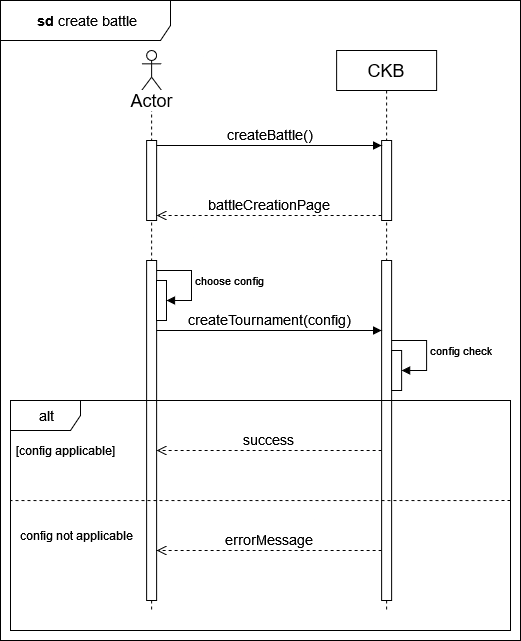

The diagram above was exported from draw.io. Its source (the exported page's mxGraphModel, read from the mxfile embedded in the PNG):
<mxGraphModel dx="1050" dy="576" grid="1" gridSize="10" guides="1" tooltips="1" connect="1" arrows="1" fold="1" page="1" pageScale="1" pageWidth="850" pageHeight="1100" math="0" shadow="0">
  <root>
    <mxCell id="0" />
    <mxCell id="1" parent="0" />
    <mxCell id="xkZvkwMKXbBvvvNfzEan-147" value="" style="shape=umlLifeline;perimeter=lifelinePerimeter;whiteSpace=wrap;html=1;container=1;dropTarget=0;collapsible=0;recursiveResize=0;outlineConnect=0;portConstraint=eastwest;newEdgeStyle={&quot;curved&quot;:0,&quot;rounded&quot;:0};participant=umlActor;" vertex="1" parent="1">
      <mxGeometry x="331.12" y="100" width="20" height="560" as="geometry" />
    </mxCell>
    <mxCell id="xkZvkwMKXbBvvvNfzEan-148" value="" style="html=1;points=[[0,0,0,0,5],[0,1,0,0,-5],[1,0,0,0,5],[1,1,0,0,-5]];perimeter=orthogonalPerimeter;outlineConnect=0;targetShapes=umlLifeline;portConstraint=eastwest;newEdgeStyle={&quot;curved&quot;:0,&quot;rounded&quot;:0};" vertex="1" parent="xkZvkwMKXbBvvvNfzEan-147">
      <mxGeometry x="5" y="90" width="10" height="80" as="geometry" />
    </mxCell>
    <mxCell id="xkZvkwMKXbBvvvNfzEan-149" value="" style="html=1;points=[[0,0,0,0,5],[0,1,0,0,-5],[1,0,0,0,5],[1,1,0,0,-5]];perimeter=orthogonalPerimeter;outlineConnect=0;targetShapes=umlLifeline;portConstraint=eastwest;newEdgeStyle={&quot;curved&quot;:0,&quot;rounded&quot;:0};" vertex="1" parent="xkZvkwMKXbBvvvNfzEan-147">
      <mxGeometry x="5" y="210" width="10" height="340" as="geometry" />
    </mxCell>
    <mxCell id="xkZvkwMKXbBvvvNfzEan-150" value="&lt;font style=&quot;font-size: 18px;&quot;&gt;CKB&lt;/font&gt;" style="shape=umlLifeline;perimeter=lifelinePerimeter;whiteSpace=wrap;html=1;container=1;dropTarget=0;collapsible=0;recursiveResize=0;outlineConnect=0;portConstraint=eastwest;newEdgeStyle={&quot;curved&quot;:0,&quot;rounded&quot;:0};" vertex="1" parent="1">
      <mxGeometry x="526.12" y="100" width="100" height="560" as="geometry" />
    </mxCell>
    <mxCell id="xkZvkwMKXbBvvvNfzEan-151" value="" style="html=1;points=[[0,0,0,0,5],[0,1,0,0,-5],[1,0,0,0,5],[1,1,0,0,-5]];perimeter=orthogonalPerimeter;outlineConnect=0;targetShapes=umlLifeline;portConstraint=eastwest;newEdgeStyle={&quot;curved&quot;:0,&quot;rounded&quot;:0};" vertex="1" parent="xkZvkwMKXbBvvvNfzEan-150">
      <mxGeometry x="45" y="90" width="10" height="80" as="geometry" />
    </mxCell>
    <mxCell id="xkZvkwMKXbBvvvNfzEan-152" value="" style="html=1;points=[[0,0,0,0,5],[0,1,0,0,-5],[1,0,0,0,5],[1,1,0,0,-5]];perimeter=orthogonalPerimeter;outlineConnect=0;targetShapes=umlLifeline;portConstraint=eastwest;newEdgeStyle={&quot;curved&quot;:0,&quot;rounded&quot;:0};" vertex="1" parent="xkZvkwMKXbBvvvNfzEan-150">
      <mxGeometry x="45" y="210" width="10" height="340" as="geometry" />
    </mxCell>
    <mxCell id="xkZvkwMKXbBvvvNfzEan-153" value="" style="html=1;points=[[0,0,0,0,5],[0,1,0,0,-5],[1,0,0,0,5],[1,1,0,0,-5]];perimeter=orthogonalPerimeter;outlineConnect=0;targetShapes=umlLifeline;portConstraint=eastwest;newEdgeStyle={&quot;curved&quot;:0,&quot;rounded&quot;:0};" vertex="1" parent="xkZvkwMKXbBvvvNfzEan-150">
      <mxGeometry x="55" y="300" width="10" height="40" as="geometry" />
    </mxCell>
    <mxCell id="xkZvkwMKXbBvvvNfzEan-154" value="config check" style="html=1;align=left;spacingLeft=2;endArrow=block;rounded=0;edgeStyle=orthogonalEdgeStyle;curved=0;rounded=0;" edge="1" parent="xkZvkwMKXbBvvvNfzEan-150" target="xkZvkwMKXbBvvvNfzEan-153">
      <mxGeometry relative="1" as="geometry">
        <mxPoint x="55" y="290" as="sourcePoint" />
        <Array as="points">
          <mxPoint x="90" y="290" />
          <mxPoint x="90" y="320" />
        </Array>
      </mxGeometry>
    </mxCell>
    <mxCell id="xkZvkwMKXbBvvvNfzEan-155" value="&lt;font style=&quot;font-size: 14px;&quot;&gt;createBattle()&lt;/font&gt;" style="html=1;verticalAlign=bottom;endArrow=block;curved=0;rounded=0;entryX=0;entryY=0;entryDx=0;entryDy=5;" edge="1" parent="1" source="xkZvkwMKXbBvvvNfzEan-148" target="xkZvkwMKXbBvvvNfzEan-151">
      <mxGeometry relative="1" as="geometry">
        <mxPoint x="501.12" y="195" as="sourcePoint" />
      </mxGeometry>
    </mxCell>
    <mxCell id="xkZvkwMKXbBvvvNfzEan-156" value="&lt;font style=&quot;font-size: 14px;&quot;&gt;battleCreationPage&lt;br&gt;&lt;/font&gt;" style="html=1;verticalAlign=bottom;endArrow=open;dashed=1;endSize=8;curved=0;rounded=0;exitX=0;exitY=1;exitDx=0;exitDy=-5;" edge="1" parent="1" source="xkZvkwMKXbBvvvNfzEan-151" target="xkZvkwMKXbBvvvNfzEan-148">
      <mxGeometry relative="1" as="geometry">
        <mxPoint x="501.12" y="265" as="targetPoint" />
      </mxGeometry>
    </mxCell>
    <mxCell id="xkZvkwMKXbBvvvNfzEan-157" value="&lt;font style=&quot;font-size: 14px;&quot;&gt;createTournament(config)&lt;/font&gt;" style="html=1;verticalAlign=bottom;endArrow=block;curved=0;rounded=0;" edge="1" parent="1" source="xkZvkwMKXbBvvvNfzEan-149" target="xkZvkwMKXbBvvvNfzEan-152">
      <mxGeometry relative="1" as="geometry">
        <mxPoint x="501.12" y="415" as="sourcePoint" />
        <mxPoint as="offset" />
        <Array as="points">
          <mxPoint x="460" y="380" />
        </Array>
      </mxGeometry>
    </mxCell>
    <mxCell id="xkZvkwMKXbBvvvNfzEan-158" value="&lt;font style=&quot;font-size: 18px;&quot;&gt;Actor&lt;/font&gt;" style="text;html=1;align=center;verticalAlign=middle;resizable=0;points=[];autosize=1;strokeColor=none;fillColor=none;labelBackgroundColor=default;" vertex="1" parent="1">
      <mxGeometry x="306.12" y="130" width="70" height="40" as="geometry" />
    </mxCell>
    <mxCell id="xkZvkwMKXbBvvvNfzEan-159" value="&lt;font style=&quot;font-size: 14px;&quot;&gt;success&lt;/font&gt;" style="html=1;verticalAlign=bottom;endArrow=open;dashed=1;endSize=8;rounded=0;" edge="1" parent="1" source="xkZvkwMKXbBvvvNfzEan-152" target="xkZvkwMKXbBvvvNfzEan-149">
      <mxGeometry relative="1" as="geometry">
        <mxPoint x="351.12" y="500" as="targetPoint" />
        <mxPoint x="576.12" y="500" as="sourcePoint" />
        <Array as="points">
          <mxPoint x="450" y="500" />
        </Array>
      </mxGeometry>
    </mxCell>
    <mxCell id="xkZvkwMKXbBvvvNfzEan-160" value="&lt;font style=&quot;font-size: 14px;&quot;&gt;&lt;b&gt;&amp;nbsp;sd &lt;/b&gt;create battle&lt;b&gt;&lt;br&gt;&lt;/b&gt;&lt;/font&gt;" style="shape=umlFrame;whiteSpace=wrap;html=1;pointerEvents=0;width=170;height=40;" vertex="1" parent="1">
      <mxGeometry x="190" y="50" width="520" height="640" as="geometry" />
    </mxCell>
    <mxCell id="xkZvkwMKXbBvvvNfzEan-161" value="" style="html=1;points=[[0,0,0,0,5],[0,1,0,0,-5],[1,0,0,0,5],[1,1,0,0,-5]];perimeter=orthogonalPerimeter;outlineConnect=0;targetShapes=umlLifeline;portConstraint=eastwest;newEdgeStyle={&quot;curved&quot;:0,&quot;rounded&quot;:0};" vertex="1" parent="1">
      <mxGeometry x="346" y="330" width="10" height="40" as="geometry" />
    </mxCell>
    <mxCell id="xkZvkwMKXbBvvvNfzEan-162" value="choose config" style="html=1;align=left;spacingLeft=2;endArrow=block;rounded=0;edgeStyle=orthogonalEdgeStyle;curved=0;rounded=0;" edge="1" parent="1" source="xkZvkwMKXbBvvvNfzEan-149" target="xkZvkwMKXbBvvvNfzEan-161">
      <mxGeometry relative="1" as="geometry">
        <mxPoint x="351" y="310" as="sourcePoint" />
        <Array as="points">
          <mxPoint x="381" y="320" />
          <mxPoint x="381" y="350" />
        </Array>
      </mxGeometry>
    </mxCell>
    <mxCell id="xkZvkwMKXbBvvvNfzEan-163" value="&lt;font style=&quot;font-size: 14px;&quot;&gt;&lt;b&gt;&amp;nbsp;&lt;/b&gt;alt&lt;b&gt;&lt;br&gt;&lt;/b&gt;&lt;/font&gt;" style="shape=umlFrame;whiteSpace=wrap;html=1;pointerEvents=0;width=70;height=30;" vertex="1" parent="1">
      <mxGeometry x="200" y="450" width="500" height="230" as="geometry" />
    </mxCell>
    <mxCell id="xkZvkwMKXbBvvvNfzEan-164" value="" style="endArrow=none;dashed=1;html=1;rounded=0;entryX=0;entryY=0.435;entryDx=0;entryDy=0;entryPerimeter=0;" edge="1" parent="1" target="xkZvkwMKXbBvvvNfzEan-163">
      <mxGeometry width="50" height="50" relative="1" as="geometry">
        <mxPoint x="700" y="550" as="sourcePoint" />
        <mxPoint x="790" y="530" as="targetPoint" />
      </mxGeometry>
    </mxCell>
    <mxCell id="xkZvkwMKXbBvvvNfzEan-165" value="&lt;font style=&quot;font-size: 14px;&quot;&gt;errorMessage&lt;/font&gt;" style="html=1;verticalAlign=bottom;endArrow=open;dashed=1;endSize=8;rounded=0;" edge="1" parent="1" source="xkZvkwMKXbBvvvNfzEan-152" target="xkZvkwMKXbBvvvNfzEan-149">
      <mxGeometry relative="1" as="geometry">
        <mxPoint x="356" y="510" as="targetPoint" />
        <mxPoint x="581" y="510" as="sourcePoint" />
        <Array as="points">
          <mxPoint x="450" y="600" />
        </Array>
      </mxGeometry>
    </mxCell>
    <mxCell id="xkZvkwMKXbBvvvNfzEan-166" value="[config applicable]" style="text;html=1;align=center;verticalAlign=middle;resizable=0;points=[];autosize=1;strokeColor=none;fillColor=none;" vertex="1" parent="1">
      <mxGeometry x="195" y="485" width="120" height="30" as="geometry" />
    </mxCell>
    <mxCell id="xkZvkwMKXbBvvvNfzEan-167" value="config not applicable" style="text;html=1;align=center;verticalAlign=middle;resizable=0;points=[];autosize=1;strokeColor=none;fillColor=none;" vertex="1" parent="1">
      <mxGeometry x="201.12" y="570" width="130" height="30" as="geometry" />
    </mxCell>
  </root>
</mxGraphModel>